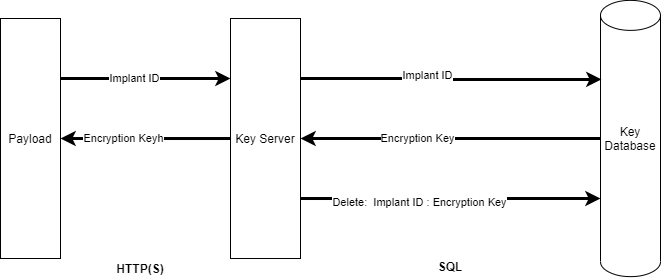

The diagram above was exported from draw.io. Its source (the exported page's mxGraphModel, read from the mxfile embedded in the PNG):
<mxGraphModel dx="1420" dy="735" grid="1" gridSize="10" guides="1" tooltips="1" connect="1" arrows="1" fold="1" page="1" pageScale="1" pageWidth="827" pageHeight="1169" math="0" shadow="0">
  <root>
    <mxCell id="WIyWlLk6GJQsqaUBKTNV-0" />
    <mxCell id="WIyWlLk6GJQsqaUBKTNV-1" parent="WIyWlLk6GJQsqaUBKTNV-0" />
    <mxCell id="P2oeFmvh-2A_dmY923Wz-1" value="Payload" style="rounded=0;whiteSpace=wrap;html=1;" vertex="1" parent="WIyWlLk6GJQsqaUBKTNV-1">
      <mxGeometry x="110" y="320" width="60" height="240" as="geometry" />
    </mxCell>
    <mxCell id="P2oeFmvh-2A_dmY923Wz-19" style="edgeStyle=orthogonalEdgeStyle;rounded=0;orthogonalLoop=1;jettySize=auto;html=1;strokeWidth=3;" edge="1" parent="WIyWlLk6GJQsqaUBKTNV-1" source="P2oeFmvh-2A_dmY923Wz-6" target="P2oeFmvh-2A_dmY923Wz-12">
      <mxGeometry relative="1" as="geometry" />
    </mxCell>
    <mxCell id="P2oeFmvh-2A_dmY923Wz-21" value="Encryption Key" style="edgeLabel;html=1;align=center;verticalAlign=middle;resizable=0;points=[];" vertex="1" connectable="0" parent="P2oeFmvh-2A_dmY923Wz-19">
      <mxGeometry x="0.2255" y="-1" relative="1" as="geometry">
        <mxPoint as="offset" />
      </mxGeometry>
    </mxCell>
    <mxCell id="P2oeFmvh-2A_dmY923Wz-6" value="Key Database" style="shape=cylinder2;whiteSpace=wrap;html=1;boundedLbl=1;backgroundOutline=1;size=15;" vertex="1" parent="WIyWlLk6GJQsqaUBKTNV-1">
      <mxGeometry x="710" y="301.87" width="60" height="276.25" as="geometry" />
    </mxCell>
    <mxCell id="P2oeFmvh-2A_dmY923Wz-16" style="edgeStyle=orthogonalEdgeStyle;rounded=0;orthogonalLoop=1;jettySize=auto;html=1;exitX=1;exitY=0.25;exitDx=0;exitDy=0;entryX=0.017;entryY=0.286;entryDx=0;entryDy=0;entryPerimeter=0;strokeWidth=3;" edge="1" parent="WIyWlLk6GJQsqaUBKTNV-1" source="P2oeFmvh-2A_dmY923Wz-12" target="P2oeFmvh-2A_dmY923Wz-6">
      <mxGeometry relative="1" as="geometry" />
    </mxCell>
    <mxCell id="P2oeFmvh-2A_dmY923Wz-18" value="Implant ID" style="edgeLabel;html=1;align=center;verticalAlign=middle;resizable=0;points=[];" vertex="1" connectable="0" parent="P2oeFmvh-2A_dmY923Wz-16">
      <mxGeometry x="-0.1601" y="4" relative="1" as="geometry">
        <mxPoint as="offset" />
      </mxGeometry>
    </mxCell>
    <mxCell id="P2oeFmvh-2A_dmY923Wz-20" style="edgeStyle=orthogonalEdgeStyle;rounded=0;orthogonalLoop=1;jettySize=auto;html=1;strokeWidth=3;" edge="1" parent="WIyWlLk6GJQsqaUBKTNV-1" source="P2oeFmvh-2A_dmY923Wz-12" target="P2oeFmvh-2A_dmY923Wz-1">
      <mxGeometry relative="1" as="geometry" />
    </mxCell>
    <mxCell id="P2oeFmvh-2A_dmY923Wz-22" value="Encryption Keyh" style="edgeLabel;html=1;align=center;verticalAlign=middle;resizable=0;points=[];" vertex="1" connectable="0" parent="P2oeFmvh-2A_dmY923Wz-20">
      <mxGeometry x="0.2706" y="-1" relative="1" as="geometry">
        <mxPoint as="offset" />
      </mxGeometry>
    </mxCell>
    <mxCell id="P2oeFmvh-2A_dmY923Wz-23" style="edgeStyle=orthogonalEdgeStyle;rounded=0;orthogonalLoop=1;jettySize=auto;html=1;exitX=1;exitY=0.75;exitDx=0;exitDy=0;strokeWidth=3;" edge="1" parent="WIyWlLk6GJQsqaUBKTNV-1" source="P2oeFmvh-2A_dmY923Wz-12">
      <mxGeometry relative="1" as="geometry">
        <mxPoint x="710" y="500" as="targetPoint" />
      </mxGeometry>
    </mxCell>
    <mxCell id="P2oeFmvh-2A_dmY923Wz-24" value="Delete:&amp;nbsp; Implant ID : Encryption Key" style="edgeLabel;html=1;align=center;verticalAlign=middle;resizable=0;points=[];" vertex="1" connectable="0" parent="P2oeFmvh-2A_dmY923Wz-23">
      <mxGeometry x="-0.2133" y="-3" relative="1" as="geometry">
        <mxPoint as="offset" />
      </mxGeometry>
    </mxCell>
    <mxCell id="P2oeFmvh-2A_dmY923Wz-12" value="Key Server" style="rounded=0;whiteSpace=wrap;html=1;" vertex="1" parent="WIyWlLk6GJQsqaUBKTNV-1">
      <mxGeometry x="340" y="320.01" width="70" height="240" as="geometry" />
    </mxCell>
    <mxCell id="P2oeFmvh-2A_dmY923Wz-15" value="" style="endArrow=classic;html=1;strokeWidth=3;exitX=1;exitY=0.25;exitDx=0;exitDy=0;" edge="1" parent="WIyWlLk6GJQsqaUBKTNV-1" source="P2oeFmvh-2A_dmY923Wz-1">
      <mxGeometry width="50" height="50" relative="1" as="geometry">
        <mxPoint x="180" y="560" as="sourcePoint" />
        <mxPoint x="340" y="380" as="targetPoint" />
      </mxGeometry>
    </mxCell>
    <mxCell id="P2oeFmvh-2A_dmY923Wz-17" value="Implant ID" style="edgeLabel;html=1;align=center;verticalAlign=middle;resizable=0;points=[];" vertex="1" connectable="0" parent="P2oeFmvh-2A_dmY923Wz-15">
      <mxGeometry x="-0.1412" y="1" relative="1" as="geometry">
        <mxPoint as="offset" />
      </mxGeometry>
    </mxCell>
    <mxCell id="P2oeFmvh-2A_dmY923Wz-25" value="&lt;b&gt;HTTP(S)&lt;/b&gt;" style="text;html=1;strokeColor=none;fillColor=none;align=center;verticalAlign=middle;whiteSpace=wrap;rounded=0;" vertex="1" parent="WIyWlLk6GJQsqaUBKTNV-1">
      <mxGeometry x="200" y="560" width="100" height="20" as="geometry" />
    </mxCell>
    <mxCell id="P2oeFmvh-2A_dmY923Wz-26" value="&lt;b&gt;SQL&lt;/b&gt;" style="text;html=1;strokeColor=none;fillColor=none;align=center;verticalAlign=middle;whiteSpace=wrap;rounded=0;" vertex="1" parent="WIyWlLk6GJQsqaUBKTNV-1">
      <mxGeometry x="510" y="558.12" width="100" height="20" as="geometry" />
    </mxCell>
  </root>
</mxGraphModel>